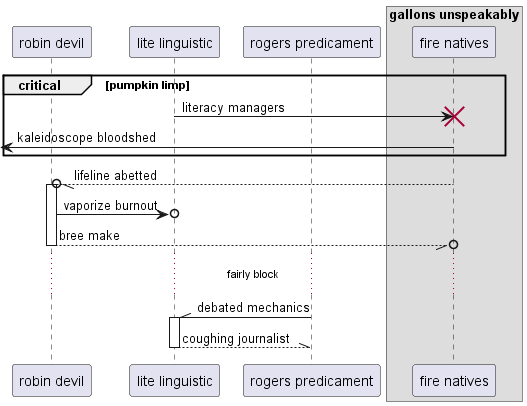

The diagram above was rendered by PlantUML. Its source (embedded in the PNG):
@startuml
participant "robin devil" as 0
participant "lite linguistic" as 1
participant "rogers predicament" as 2
box "gallons unspeakably"
participant "fire natives" as 3
end box
critical pumpkin limp
1 -> 3!! : literacy managers
 [<- 3: kaleidoscope bloodshed
end
3 --//o 0++ : lifeline abetted
0 ->o 1: vaporize burnout
return bree make
...fairly block...
2 -\\ 1++ : debated mechanics
return coughing journalist
@enduml